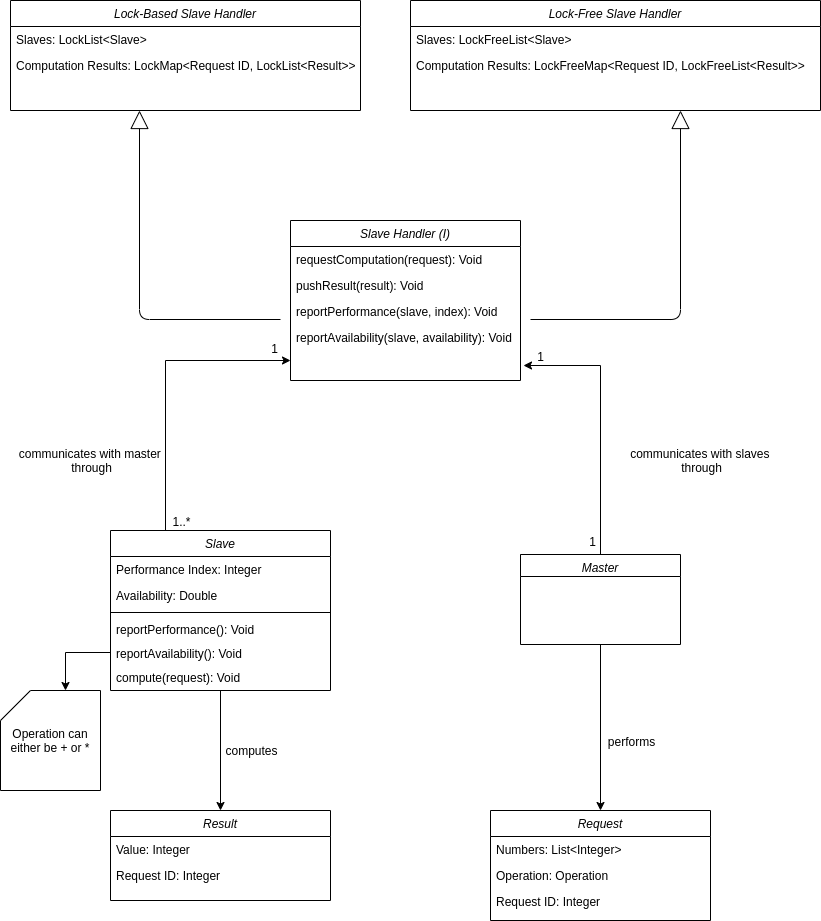

The diagram above was exported from draw.io. Its source (the exported page's mxGraphModel, read from the mxfile embedded in the PNG):
<mxGraphModel dx="1422" dy="1921" grid="1" gridSize="10" guides="1" tooltips="1" connect="1" arrows="0" fold="1" page="1" pageScale="1" pageWidth="827" pageHeight="1169" math="0" shadow="0">
  <root>
    <mxCell id="WIyWlLk6GJQsqaUBKTNV-0" />
    <mxCell id="WIyWlLk6GJQsqaUBKTNV-1" parent="WIyWlLk6GJQsqaUBKTNV-0" />
    <mxCell id="b_1PZi4zp_gCahxDwsNA-39" style="edgeStyle=orthogonalEdgeStyle;rounded=0;orthogonalLoop=1;jettySize=auto;html=1;exitX=0.25;exitY=0;exitDx=0;exitDy=0;" parent="WIyWlLk6GJQsqaUBKTNV-1" source="xIE_45G_muQtHoD5IcoT-0" edge="1">
      <mxGeometry relative="1" as="geometry">
        <mxPoint x="290" y="-320" as="targetPoint" />
        <Array as="points">
          <mxPoint x="165" y="-320" />
        </Array>
      </mxGeometry>
    </mxCell>
    <mxCell id="b_1PZi4zp_gCahxDwsNA-40" value="1" style="text;html=1;align=center;verticalAlign=middle;resizable=0;points=[];" parent="b_1PZi4zp_gCahxDwsNA-39" vertex="1" connectable="0">
      <mxGeometry x="0.8099" y="-2" relative="1" as="geometry">
        <mxPoint x="11" y="-15" as="offset" />
      </mxGeometry>
    </mxCell>
    <mxCell id="b_1PZi4zp_gCahxDwsNA-41" value="1..*" style="text;html=1;align=center;verticalAlign=middle;resizable=0;points=[];" parent="b_1PZi4zp_gCahxDwsNA-39" vertex="1" connectable="0">
      <mxGeometry x="0.3156" y="-156" relative="1" as="geometry">
        <mxPoint x="-8.620000000000001" y="4.039999999999999" as="offset" />
      </mxGeometry>
    </mxCell>
    <mxCell id="b_1PZi4zp_gCahxDwsNA-42" value="communicates with master &lt;br&gt;through" style="text;html=1;align=center;verticalAlign=middle;resizable=0;points=[];" parent="b_1PZi4zp_gCahxDwsNA-39" vertex="1" connectable="0">
      <mxGeometry x="-0.1939" y="-1" relative="1" as="geometry">
        <mxPoint x="-76" y="48.33" as="offset" />
      </mxGeometry>
    </mxCell>
    <mxCell id="b_1PZi4zp_gCahxDwsNA-35" style="edgeStyle=orthogonalEdgeStyle;rounded=0;orthogonalLoop=1;jettySize=auto;html=1;exitX=0;exitY=0;exitDx=0;exitDy=0;" parent="WIyWlLk6GJQsqaUBKTNV-1" source="xIE_45G_muQtHoD5IcoT-17" edge="1">
      <mxGeometry relative="1" as="geometry">
        <mxPoint x="523" y="-315" as="targetPoint" />
        <Array as="points">
          <mxPoint x="600" y="-126" />
          <mxPoint x="600" y="-315" />
        </Array>
      </mxGeometry>
    </mxCell>
    <mxCell id="b_1PZi4zp_gCahxDwsNA-36" value="communicates with slaves &lt;br&gt;through" style="text;html=1;align=center;verticalAlign=middle;resizable=0;points=[];" parent="b_1PZi4zp_gCahxDwsNA-35" vertex="1" connectable="0">
      <mxGeometry x="0.1176" y="-1" relative="1" as="geometry">
        <mxPoint x="99" y="18.5" as="offset" />
      </mxGeometry>
    </mxCell>
    <mxCell id="b_1PZi4zp_gCahxDwsNA-37" value="1" style="text;html=1;align=center;verticalAlign=middle;resizable=0;points=[];" parent="b_1PZi4zp_gCahxDwsNA-35" vertex="1" connectable="0">
      <mxGeometry x="0.8588" y="2" relative="1" as="geometry">
        <mxPoint x="-8" y="-12" as="offset" />
      </mxGeometry>
    </mxCell>
    <mxCell id="b_1PZi4zp_gCahxDwsNA-38" value="1" style="text;html=1;align=center;verticalAlign=middle;resizable=0;points=[];" parent="b_1PZi4zp_gCahxDwsNA-35" vertex="1" connectable="0">
      <mxGeometry x="-0.5529" y="19" relative="1" as="geometry">
        <mxPoint x="-6" y="5" as="offset" />
      </mxGeometry>
    </mxCell>
    <mxCell id="b_1PZi4zp_gCahxDwsNA-76" style="edgeStyle=orthogonalEdgeStyle;rounded=0;orthogonalLoop=1;jettySize=auto;html=1;exitX=0.5;exitY=1;exitDx=0;exitDy=0;entryX=0.5;entryY=0;entryDx=0;entryDy=0;" parent="WIyWlLk6GJQsqaUBKTNV-1" source="xIE_45G_muQtHoD5IcoT-17" target="b_1PZi4zp_gCahxDwsNA-57" edge="1">
      <mxGeometry relative="1" as="geometry" />
    </mxCell>
    <mxCell id="b_1PZi4zp_gCahxDwsNA-77" value="performs" style="text;html=1;align=center;verticalAlign=middle;resizable=0;points=[];" parent="b_1PZi4zp_gCahxDwsNA-76" vertex="1" connectable="0">
      <mxGeometry x="-0.1852" y="-1" relative="1" as="geometry">
        <mxPoint x="31" y="28.63" as="offset" />
      </mxGeometry>
    </mxCell>
    <mxCell id="xIE_45G_muQtHoD5IcoT-17" value="Master" style="swimlane;fontStyle=2;align=center;verticalAlign=top;childLayout=stackLayout;horizontal=1;startSize=22;horizontalStack=0;resizeParent=1;resizeLast=0;collapsible=1;marginBottom=0;rounded=0;shadow=0;strokeWidth=1;" parent="WIyWlLk6GJQsqaUBKTNV-1" vertex="1">
      <mxGeometry x="520" y="-126" width="160" height="90" as="geometry">
        <mxRectangle x="230" y="140" width="160" height="26" as="alternateBounds" />
      </mxGeometry>
    </mxCell>
    <mxCell id="xIE_45G_muQtHoD5IcoT-34" value="Operation can either be + or *" style="shape=card;whiteSpace=wrap;html=1;" parent="WIyWlLk6GJQsqaUBKTNV-1" vertex="1">
      <mxGeometry y="10" width="100" height="100" as="geometry" />
    </mxCell>
    <mxCell id="b_1PZi4zp_gCahxDwsNA-32" value="" style="endArrow=block;endSize=16;endFill=0;html=1;" parent="WIyWlLk6GJQsqaUBKTNV-1" edge="1">
      <mxGeometry x="0.0451" y="-37" width="160" relative="1" as="geometry">
        <mxPoint x="280" y="-361" as="sourcePoint" />
        <mxPoint x="139" y="-570" as="targetPoint" />
        <Array as="points">
          <mxPoint x="139" y="-361" />
        </Array>
        <mxPoint x="-62" y="-27" as="offset" />
      </mxGeometry>
    </mxCell>
    <mxCell id="b_1PZi4zp_gCahxDwsNA-34" value="" style="endArrow=block;endSize=16;endFill=0;html=1;" parent="WIyWlLk6GJQsqaUBKTNV-1" edge="1">
      <mxGeometry x="0.0451" y="-37" width="160" relative="1" as="geometry">
        <mxPoint x="530" y="-361" as="sourcePoint" />
        <mxPoint x="680" y="-570" as="targetPoint" />
        <Array as="points">
          <mxPoint x="680" y="-361" />
        </Array>
        <mxPoint x="-62" y="-27" as="offset" />
      </mxGeometry>
    </mxCell>
    <mxCell id="b_1PZi4zp_gCahxDwsNA-45" style="edgeStyle=orthogonalEdgeStyle;rounded=0;orthogonalLoop=1;jettySize=auto;html=1;entryX=0;entryY=0;entryDx=65;entryDy=0;entryPerimeter=0;exitX=0;exitY=0.5;exitDx=0;exitDy=0;" parent="WIyWlLk6GJQsqaUBKTNV-1" source="b_1PZi4zp_gCahxDwsNA-44" target="xIE_45G_muQtHoD5IcoT-34" edge="1">
      <mxGeometry relative="1" as="geometry">
        <mxPoint x="160" y="-30" as="sourcePoint" />
        <mxPoint x="53" y="-30" as="targetPoint" />
      </mxGeometry>
    </mxCell>
    <mxCell id="b_1PZi4zp_gCahxDwsNA-74" style="edgeStyle=orthogonalEdgeStyle;rounded=0;orthogonalLoop=1;jettySize=auto;html=1;exitX=0.5;exitY=1;exitDx=0;exitDy=0;entryX=0.5;entryY=0;entryDx=0;entryDy=0;" parent="WIyWlLk6GJQsqaUBKTNV-1" source="xIE_45G_muQtHoD5IcoT-0" target="b_1PZi4zp_gCahxDwsNA-69" edge="1">
      <mxGeometry relative="1" as="geometry" />
    </mxCell>
    <mxCell id="b_1PZi4zp_gCahxDwsNA-75" value="computes" style="text;html=1;align=center;verticalAlign=middle;resizable=0;points=[];" parent="b_1PZi4zp_gCahxDwsNA-74" vertex="1" connectable="0">
      <mxGeometry x="-0.1833" relative="1" as="geometry">
        <mxPoint x="30" y="10.53" as="offset" />
      </mxGeometry>
    </mxCell>
    <mxCell id="xIE_45G_muQtHoD5IcoT-0" value="Slave" style="swimlane;fontStyle=2;align=center;verticalAlign=top;childLayout=stackLayout;horizontal=1;startSize=26;horizontalStack=0;resizeParent=1;resizeLast=0;collapsible=1;marginBottom=0;rounded=0;shadow=0;strokeWidth=1;" parent="WIyWlLk6GJQsqaUBKTNV-1" vertex="1">
      <mxGeometry x="110" y="-150" width="220" height="160" as="geometry">
        <mxRectangle x="160" y="-150" width="160" height="26" as="alternateBounds" />
      </mxGeometry>
    </mxCell>
    <mxCell id="xIE_45G_muQtHoD5IcoT-1" value="Performance Index: Integer" style="text;align=left;verticalAlign=top;spacingLeft=4;spacingRight=4;overflow=hidden;rotatable=0;points=[[0,0.5],[1,0.5]];portConstraint=eastwest;" parent="xIE_45G_muQtHoD5IcoT-0" vertex="1">
      <mxGeometry y="26" width="220" height="26" as="geometry" />
    </mxCell>
    <mxCell id="xIE_45G_muQtHoD5IcoT-2" value="Availability: Double" style="text;align=left;verticalAlign=top;spacingLeft=4;spacingRight=4;overflow=hidden;rotatable=0;points=[[0,0.5],[1,0.5]];portConstraint=eastwest;rounded=0;shadow=0;html=0;" parent="xIE_45G_muQtHoD5IcoT-0" vertex="1">
      <mxGeometry y="52" width="220" height="26" as="geometry" />
    </mxCell>
    <mxCell id="xIE_45G_muQtHoD5IcoT-4" value="" style="line;html=1;strokeWidth=1;align=left;verticalAlign=middle;spacingTop=-1;spacingLeft=3;spacingRight=3;rotatable=0;labelPosition=right;points=[];portConstraint=eastwest;" parent="xIE_45G_muQtHoD5IcoT-0" vertex="1">
      <mxGeometry y="78" width="220" height="8" as="geometry" />
    </mxCell>
    <mxCell id="b_1PZi4zp_gCahxDwsNA-43" value="reportPerformance(): Void" style="text;align=left;verticalAlign=top;spacingLeft=4;spacingRight=4;overflow=hidden;rotatable=0;points=[[0,0.5],[1,0.5]];portConstraint=eastwest;rounded=0;shadow=0;html=0;" parent="xIE_45G_muQtHoD5IcoT-0" vertex="1">
      <mxGeometry y="86" width="220" height="24" as="geometry" />
    </mxCell>
    <mxCell id="b_1PZi4zp_gCahxDwsNA-44" value="reportAvailability(): Void" style="text;align=left;verticalAlign=top;spacingLeft=4;spacingRight=4;overflow=hidden;rotatable=0;points=[[0,0.5],[1,0.5]];portConstraint=eastwest;rounded=0;shadow=0;html=0;" parent="xIE_45G_muQtHoD5IcoT-0" vertex="1">
      <mxGeometry y="110" width="220" height="24" as="geometry" />
    </mxCell>
    <mxCell id="b_1PZi4zp_gCahxDwsNA-52" value="compute(request): Void" style="text;align=left;verticalAlign=top;spacingLeft=4;spacingRight=4;overflow=hidden;rotatable=0;points=[[0,0.5],[1,0.5]];portConstraint=eastwest;rounded=0;shadow=0;html=0;" parent="xIE_45G_muQtHoD5IcoT-0" vertex="1">
      <mxGeometry y="134" width="220" height="24" as="geometry" />
    </mxCell>
    <mxCell id="b_1PZi4zp_gCahxDwsNA-2" value="Slave Handler (I)" style="swimlane;fontStyle=2;align=center;verticalAlign=top;childLayout=stackLayout;horizontal=1;startSize=26;horizontalStack=0;resizeParent=1;resizeLast=0;collapsible=1;marginBottom=0;rounded=0;shadow=0;strokeWidth=1;" parent="WIyWlLk6GJQsqaUBKTNV-1" vertex="1">
      <mxGeometry x="290" y="-460" width="230" height="160" as="geometry">
        <mxRectangle x="230" y="140" width="160" height="26" as="alternateBounds" />
      </mxGeometry>
    </mxCell>
    <mxCell id="b_1PZi4zp_gCahxDwsNA-17" value="requestComputation(request): Void" style="text;align=left;verticalAlign=top;spacingLeft=4;spacingRight=4;overflow=hidden;rotatable=0;points=[[0,0.5],[1,0.5]];portConstraint=eastwest;rounded=0;shadow=0;html=0;" parent="b_1PZi4zp_gCahxDwsNA-2" vertex="1">
      <mxGeometry y="26" width="230" height="26" as="geometry" />
    </mxCell>
    <mxCell id="b_1PZi4zp_gCahxDwsNA-7" value="pushResult(result): Void" style="text;align=left;verticalAlign=top;spacingLeft=4;spacingRight=4;overflow=hidden;rotatable=0;points=[[0,0.5],[1,0.5]];portConstraint=eastwest;rounded=0;shadow=0;html=0;" parent="b_1PZi4zp_gCahxDwsNA-2" vertex="1">
      <mxGeometry y="52" width="230" height="26" as="geometry" />
    </mxCell>
    <mxCell id="b_1PZi4zp_gCahxDwsNA-11" value="reportPerformance(slave, index): Void" style="text;align=left;verticalAlign=top;spacingLeft=4;spacingRight=4;overflow=hidden;rotatable=0;points=[[0,0.5],[1,0.5]];portConstraint=eastwest;rounded=0;shadow=0;html=0;" parent="b_1PZi4zp_gCahxDwsNA-2" vertex="1">
      <mxGeometry y="78" width="230" height="26" as="geometry" />
    </mxCell>
    <mxCell id="b_1PZi4zp_gCahxDwsNA-9" value="reportAvailability(slave, availability): Void" style="text;align=left;verticalAlign=top;spacingLeft=4;spacingRight=4;overflow=hidden;rotatable=0;points=[[0,0.5],[1,0.5]];portConstraint=eastwest;rounded=0;shadow=0;html=0;" parent="b_1PZi4zp_gCahxDwsNA-2" vertex="1">
      <mxGeometry y="104" width="230" height="26" as="geometry" />
    </mxCell>
    <mxCell id="b_1PZi4zp_gCahxDwsNA-57" value="Request" style="swimlane;fontStyle=2;align=center;verticalAlign=top;childLayout=stackLayout;horizontal=1;startSize=26;horizontalStack=0;resizeParent=1;resizeLast=0;collapsible=1;marginBottom=0;rounded=0;shadow=0;strokeWidth=1;" parent="WIyWlLk6GJQsqaUBKTNV-1" vertex="1">
      <mxGeometry x="490" y="130" width="220" height="110" as="geometry">
        <mxRectangle x="160" y="-150" width="160" height="26" as="alternateBounds" />
      </mxGeometry>
    </mxCell>
    <mxCell id="b_1PZi4zp_gCahxDwsNA-58" value="Numbers: List&lt;Integer&gt;" style="text;align=left;verticalAlign=top;spacingLeft=4;spacingRight=4;overflow=hidden;rotatable=0;points=[[0,0.5],[1,0.5]];portConstraint=eastwest;" parent="b_1PZi4zp_gCahxDwsNA-57" vertex="1">
      <mxGeometry y="26" width="220" height="26" as="geometry" />
    </mxCell>
    <mxCell id="b_1PZi4zp_gCahxDwsNA-59" value="Operation: Operation" style="text;align=left;verticalAlign=top;spacingLeft=4;spacingRight=4;overflow=hidden;rotatable=0;points=[[0,0.5],[1,0.5]];portConstraint=eastwest;rounded=0;shadow=0;html=0;" parent="b_1PZi4zp_gCahxDwsNA-57" vertex="1">
      <mxGeometry y="52" width="220" height="26" as="geometry" />
    </mxCell>
    <mxCell id="b_1PZi4zp_gCahxDwsNA-67" value="Request ID: Integer" style="text;align=left;verticalAlign=top;spacingLeft=4;spacingRight=4;overflow=hidden;rotatable=0;points=[[0,0.5],[1,0.5]];portConstraint=eastwest;rounded=0;shadow=0;html=0;" parent="b_1PZi4zp_gCahxDwsNA-57" vertex="1">
      <mxGeometry y="78" width="220" height="26" as="geometry" />
    </mxCell>
    <mxCell id="b_1PZi4zp_gCahxDwsNA-69" value="Result" style="swimlane;fontStyle=2;align=center;verticalAlign=top;childLayout=stackLayout;horizontal=1;startSize=26;horizontalStack=0;resizeParent=1;resizeLast=0;collapsible=1;marginBottom=0;rounded=0;shadow=0;strokeWidth=1;" parent="WIyWlLk6GJQsqaUBKTNV-1" vertex="1">
      <mxGeometry x="110" y="130" width="220" height="90" as="geometry">
        <mxRectangle x="160" y="-150" width="160" height="26" as="alternateBounds" />
      </mxGeometry>
    </mxCell>
    <mxCell id="b_1PZi4zp_gCahxDwsNA-70" value="Value: Integer" style="text;align=left;verticalAlign=top;spacingLeft=4;spacingRight=4;overflow=hidden;rotatable=0;points=[[0,0.5],[1,0.5]];portConstraint=eastwest;" parent="b_1PZi4zp_gCahxDwsNA-69" vertex="1">
      <mxGeometry y="26" width="220" height="26" as="geometry" />
    </mxCell>
    <mxCell id="b_1PZi4zp_gCahxDwsNA-72" value="Request ID: Integer" style="text;align=left;verticalAlign=top;spacingLeft=4;spacingRight=4;overflow=hidden;rotatable=0;points=[[0,0.5],[1,0.5]];portConstraint=eastwest;rounded=0;shadow=0;html=0;" parent="b_1PZi4zp_gCahxDwsNA-69" vertex="1">
      <mxGeometry y="52" width="220" height="26" as="geometry" />
    </mxCell>
    <mxCell id="b_1PZi4zp_gCahxDwsNA-18" value="Lock-Based Slave Handler" style="swimlane;fontStyle=2;align=center;verticalAlign=top;childLayout=stackLayout;horizontal=1;startSize=26;horizontalStack=0;resizeParent=1;resizeLast=0;collapsible=1;marginBottom=0;rounded=0;shadow=0;strokeWidth=1;" parent="WIyWlLk6GJQsqaUBKTNV-1" vertex="1">
      <mxGeometry x="10" y="-680" width="350" height="110" as="geometry">
        <mxRectangle x="230" y="140" width="160" height="26" as="alternateBounds" />
      </mxGeometry>
    </mxCell>
    <mxCell id="b_1PZi4zp_gCahxDwsNA-53" value="Slaves: LockList&lt;Slave&gt;" style="text;align=left;verticalAlign=top;spacingLeft=4;spacingRight=4;overflow=hidden;rotatable=0;points=[[0,0.5],[1,0.5]];portConstraint=eastwest;" parent="b_1PZi4zp_gCahxDwsNA-18" vertex="1">
      <mxGeometry y="26" width="350" height="26" as="geometry" />
    </mxCell>
    <mxCell id="b_1PZi4zp_gCahxDwsNA-54" value="Computation Results: LockMap&lt;Request ID, LockList&lt;Result&gt;&gt;" style="text;align=left;verticalAlign=top;spacingLeft=4;spacingRight=4;overflow=hidden;rotatable=0;points=[[0,0.5],[1,0.5]];portConstraint=eastwest;rounded=0;shadow=0;html=0;" parent="b_1PZi4zp_gCahxDwsNA-18" vertex="1">
      <mxGeometry y="52" width="350" height="26" as="geometry" />
    </mxCell>
    <mxCell id="b_1PZi4zp_gCahxDwsNA-33" value="Lock-Free Slave Handler" style="swimlane;fontStyle=2;align=center;verticalAlign=top;childLayout=stackLayout;horizontal=1;startSize=26;horizontalStack=0;resizeParent=1;resizeLast=0;collapsible=1;marginBottom=0;rounded=0;shadow=0;strokeWidth=1;" parent="WIyWlLk6GJQsqaUBKTNV-1" vertex="1">
      <mxGeometry x="410" y="-680" width="410" height="110" as="geometry">
        <mxRectangle x="230" y="140" width="160" height="26" as="alternateBounds" />
      </mxGeometry>
    </mxCell>
    <mxCell id="b_1PZi4zp_gCahxDwsNA-55" value="Slaves: LockFreeList&lt;Slave&gt;" style="text;align=left;verticalAlign=top;spacingLeft=4;spacingRight=4;overflow=hidden;rotatable=0;points=[[0,0.5],[1,0.5]];portConstraint=eastwest;" parent="b_1PZi4zp_gCahxDwsNA-33" vertex="1">
      <mxGeometry y="26" width="410" height="26" as="geometry" />
    </mxCell>
    <mxCell id="b_1PZi4zp_gCahxDwsNA-56" value="Computation Results: LockFreeMap&lt;Request ID, LockFreeList&lt;Result&gt;&gt;" style="text;align=left;verticalAlign=top;spacingLeft=4;spacingRight=4;overflow=hidden;rotatable=0;points=[[0,0.5],[1,0.5]];portConstraint=eastwest;rounded=0;shadow=0;html=0;" parent="b_1PZi4zp_gCahxDwsNA-33" vertex="1">
      <mxGeometry y="52" width="410" height="26" as="geometry" />
    </mxCell>
  </root>
</mxGraphModel>